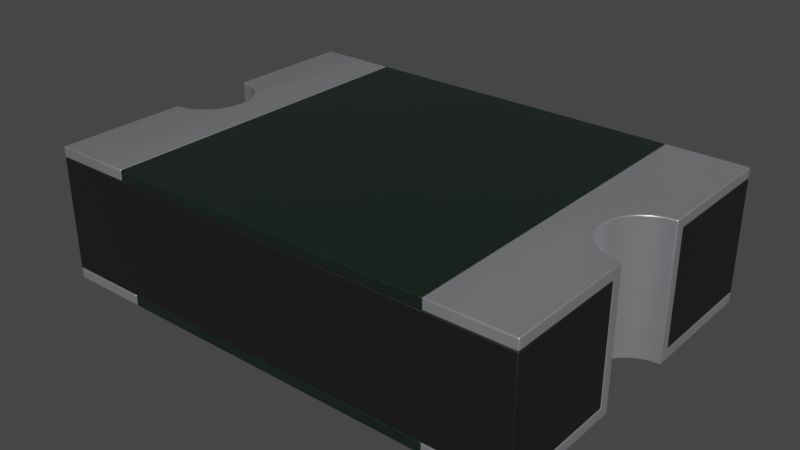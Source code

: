 # Source: F_1812_4532Metric.blend  (saved by Blender 4.1.23; exported with 4.5.12 LTS)
import bpy
from mathutils import Matrix  # noqa: F401  (used for matrix-valued properties, if any)

bpy.ops.wm.read_factory_settings(use_empty=True)
scene = bpy.context.scene
scene.name = 'Scene'

# ---- collections
col_collection = bpy.data.collections.new('Collection'); scene.collection.children.link(col_collection)

# ---- materials (node trees are filled in below, after node groups)
mat_plastic_matte_black = bpy.data.materials.new('plastic_matte_black')
mat_plastic_matte_black.use_transparent_shadow = False
mat_plastic_matte_black.preview_render_type = 'CUBE'
mat_metal_pins = bpy.data.materials.new('metal_pins')
mat_metal_pins.use_transparent_shadow = False
mat_metal_pins.preview_render_type = 'CUBE'
mat_composite_darkgreen_2 = bpy.data.materials.new('composite_darkgreen_2')
mat_composite_darkgreen_2.alpha_threshold = 0.0
mat_composite_darkgreen_2.use_transparent_shadow = False
mat_composite_darkgreen_2.preview_render_type = 'CUBE'
mat_composite_darkgreen_2.use_preview_world = True
mat_composite_darkgreen_2.roughness = 0.5

# ---- material node trees
mat_plastic_matte_black.use_nodes = True; mat_plastic_matte_black.node_tree.nodes.clear()
_N = mat_plastic_matte_black.node_tree.nodes; _L = mat_plastic_matte_black.node_tree.links
n0 = _N.new('ShaderNodeOutputMaterial'); n0.name = 'Material Output'; n0.location = (463, 300)
n1 = _N.new('ShaderNodeBsdfPrincipled'); n1.name = 'Principled BSDF'; n1.location = (173, 300)
n1.distribution = 'GGX'
n1.subsurface_method = 'BURLEY'
n1.inputs[1].default_value = 0.06818
n1.inputs[2].default_value = 0.5182
n1.inputs[3].default_value = 1.45
n1.inputs[13].default_value = 0.6432
n1.inputs[20].default_value = 0.1027
n1.inputs[27].default_value = (0.0, 0.0, 0.0, 1.0)
n1.inputs[28].default_value = 1.0
n2 = _N.new('ShaderNodeTexCoord'); n2.name = 'Texture Coordinate'; n2.location = (-1001, 105)
n3 = _N.new('ShaderNodeBump'); n3.name = 'Bump'; n3.location = (-135, -86)
n3.inputs[0].default_value = 0.1
n3.inputs[1].default_value = 0.4
n3.inputs[2].default_value = 1.0
n4 = _N.new('ShaderNodeMapping'); n4.name = 'Mapping'; n4.location = (-755, 143)
n4.inputs[3].default_value = (2.0, 2.0, 2.0)
n5 = _N.new('ShaderNodeValToRGB'); n5.name = 'ColorRamp'; n5.location = (-147, 213)
while len(n5.color_ramp.elements) > 1: n5.color_ramp.elements.remove(n5.color_ramp.elements[-1])
n5.color_ramp.elements[0].position = 0.0; n5.color_ramp.elements[0].color = (0.005014, 0.005014, 0.005014, 1.0)
_e = n5.color_ramp.elements.new(0.9955); _e.color = (0.01269, 0.01269, 0.01269, 1.0)
n6 = _N.new('ShaderNodeTexNoise'); n6.name = 'Noise Texture'; n6.location = (-455, 203)
n6.inputs[2].default_value = 200.0
n6.inputs[3].default_value = 5.6
n6.inputs[4].default_value = 0.5208
_L.new(n1.outputs[0], n0.inputs[0])
_L.new(n6.outputs[0], n5.inputs[0])
_L.new(n5.outputs[0], n1.inputs[0])
_L.new(n2.outputs[2], n4.inputs[0])
_L.new(n4.outputs[0], n6.inputs[0])
_L.new(n6.outputs[0], n3.inputs[3])
_L.new(n3.outputs[0], n1.inputs[5])
n0.is_active_output = True
mat_metal_pins.use_nodes = True; mat_metal_pins.node_tree.nodes.clear()
_N = mat_metal_pins.node_tree.nodes; _L = mat_metal_pins.node_tree.links
n0 = _N.new('ShaderNodeMapping'); n0.name = 'Mapping'; n0.location = (-1447, -91)
n0.inputs[3].default_value = (4.8, 1.2, 1.1)
n1 = _N.new('ShaderNodeBsdfPrincipled'); n1.name = 'Principled BSDF'; n1.location = (-560, 254)
n1.distribution = 'GGX'
n1.subsurface_method = 'BURLEY'
n1.inputs[1].default_value = 0.7818
n1.inputs[2].default_value = 0.2886
n1.inputs[3].default_value = 1.45
n1.inputs[13].default_value = 0.0
n1.inputs[27].default_value = (0.0, 0.0, 0.0, 1.0)
n1.inputs[28].default_value = 1.0
n2 = _N.new('ShaderNodeOutputMaterial'); n2.name = 'Material Output.002'; n2.location = (-205, 253)
n2.width = 213
n3 = _N.new('ShaderNodeTexNoise'); n3.name = 'Noise Texture.002'; n3.location = (-1228, -73)
n3.inputs[2].default_value = 0.1
n3.inputs[3].default_value = 7.0
n3.inputs[4].default_value = 0.6
n3.inputs[8].default_value = 0.4
n4 = _N.new('ShaderNodeTexCoord'); n4.name = 'Texture Coordinate'; n4.location = (-1636, -116)
n5 = _N.new('ShaderNodeMix'); n5.name = 'Mix.001'; n5.location = (-921, 45)
n5.data_type = 'RGBA'
n5.inputs[6].default_value = (0.9398, 0.9547, 1.0, 1.0)
n5.inputs[7].default_value = (0.13, 0.1259, 0.1359, 1.0)
n6 = _N.new('ShaderNodeBump'); n6.name = 'Bump.001'; n6.location = (-1001, -227)
n6.inputs[0].default_value = 0.05
n6.inputs[1].default_value = 0.01
n6.inputs[2].default_value = 1.0
_L.new(n1.outputs[0], n2.inputs[0])
_L.new(n3.outputs[0], n6.inputs[3])
_L.new(n0.outputs[0], n3.inputs[0])
_L.new(n3.outputs[0], n5.inputs[0])
_L.new(n4.outputs[3], n0.inputs[0])
_L.new(n5.outputs[2], n1.inputs[0])
_L.new(n6.outputs[0], n1.inputs[5])
n2.is_active_output = True
mat_composite_darkgreen_2.use_nodes = True; mat_composite_darkgreen_2.node_tree.nodes.clear()
_N = mat_composite_darkgreen_2.node_tree.nodes; _L = mat_composite_darkgreen_2.node_tree.links
n0 = _N.new('ShaderNodeOutputMaterial'); n0.name = 'Material Output'; n0.location = (300, 300)
n1 = _N.new('ShaderNodeMapping'); n1.name = 'Mapping'; n1.location = (-1497, 154)
n1.inputs[3].default_value = (10.0, 10.0, 10.0)
n2 = _N.new('ShaderNodeMath'); n2.name = 'Math.001'; n2.location = (-901, 22)
n2.operation = 'MULTIPLY'
n2.inputs[1].default_value = 0.2
n2.inputs[2].default_value = 0.0
n3 = _N.new('ShaderNodeTexNoise'); n3.name = 'Noise Texture.004'; n3.location = (-996, -132)
n3.inputs[3].default_value = 5.0
n4 = _N.new('ShaderNodeBrightContrast'); n4.name = 'Bright/Contrast'; n4.location = (-795, -173)
n4.inputs[2].default_value = 0.5
n5 = _N.new('ShaderNodeTexCoord'); n5.name = 'Texture Coordinate'; n5.location = (-1748, 56)
n6 = _N.new('ShaderNodeTexNoise'); n6.name = 'Noise Texture.001'; n6.location = (-1099, 56)
n6.inputs[2].default_value = 20.0
n6.inputs[3].default_value = 1.0
n7 = _N.new('ShaderNodeMath'); n7.name = 'Math.004'; n7.location = (-360, 24)
n7.operation = 'MULTIPLY'
n7.inputs[2].default_value = 0.0
n8 = _N.new('ShaderNodeMath'); n8.name = 'Math'; n8.location = (-744, 69)
n8.inputs[1].default_value = 25.0
n8.inputs[2].default_value = 0.0
n9 = _N.new('ShaderNodeTexNoise'); n9.name = 'Noise Texture'; n9.location = (-580, 176)
n9.inputs[3].default_value = 6.0
n9.inputs[8].default_value = 0.5
n10 = _N.new('ShaderNodeMath'); n10.name = 'Math.005'; n10.location = (-137, 98)
n10.inputs[1].default_value = 0.45
n10.inputs[2].default_value = 0.0
n11 = _N.new('ShaderNodeBsdfPrincipled'); n11.name = 'Principled BSDF'; n11.location = (83, 348)
n11.width = 150
n11.subsurface_method = 'BURLEY'
n11.inputs[0].default_value = (0.009941, 0.01948, 0.01473, 1.0)
n11.inputs[2].default_value = 0.3154
n11.inputs[3].default_value = 1.45
n11.inputs[4].default_value = 0.9538
n11.inputs[8].default_value = 1.0
n11.inputs[9].default_value = (1.0, 1.0, 1.0)
n11.inputs[10].default_value = 0.01
n11.inputs[18].default_value = 0.06538
n11.inputs[19].default_value = 0.1423
n11.inputs[27].default_value = (0.0, 0.0, 0.0, 1.0)
n11.inputs[28].default_value = 1.0
_L.new(n5.outputs[0], n1.inputs[0])
_L.new(n9.outputs[0], n7.inputs[0])
_L.new(n6.outputs[0], n2.inputs[0])
_L.new(n2.outputs[0], n8.inputs[0])
_L.new(n1.outputs[0], n9.inputs[0])
_L.new(n1.outputs[0], n6.inputs[0])
_L.new(n7.outputs[0], n10.inputs[0])
_L.new(n3.outputs[0], n4.inputs[0])
_L.new(n4.outputs[0], n7.inputs[1])
_L.new(n8.outputs[0], n9.inputs[2])
_L.new(n11.outputs[0], n0.inputs[0])
n0.is_active_output = True

# ---- world
world_world = bpy.data.worlds.new('World'); scene.world = world_world
world_world.use_nodes = True; world_world.node_tree.nodes.clear()
_N = world_world.node_tree.nodes; _L = world_world.node_tree.links
n0 = _N.new('ShaderNodeOutputWorld'); n0.name = 'World Output'; n0.location = (300, 300)
n1 = _N.new('ShaderNodeBackground'); n1.name = 'Background'; n1.location = (10, 300)
n1.inputs[0].default_value = (0.05088, 0.05088, 0.05088, 1.0)
_L.new(n1.outputs[0], n0.inputs[0])
n0.is_active_output = True
world_world.color = (0.05088, 0.05088, 0.05088)
world_world.use_sun_shadow = False
world_world.sun_shadow_jitter_overblur = 0.0

# ---- meshes
me_shape_9_indexedfaceset_008 = bpy.data.meshes.new('SHAPE_9_IndexedFaceSet.008')
me_shape_9_indexedfaceset_008.from_pydata([(-0.7972, 0.4528, -0.1705), (-0.7252, 0.4528, -0.09843), (-0.6988, 0.4528, 0.0), (-0.7972, 0.4528, 0.1705), (-0.7252, 0.03937, 0.09843), (-0.7565, 0.03937, 0.1392), (-0.8957, 0.03937, 0.6378), (-0.8957, 0.4528, 0.6378), (-0.8957, 0.03937, -0.6378), (-0.7565, 0.4528, 0.1392), (-0.8957, 0.03937, -0.1969), (-0.7055, 0.03937, -0.05095), (0.7972, 0.4528, 0.1705), (0.7565, 0.4528, 0.1392), (0.8447, 0.03937, -0.1901), (0.8957, 0.4528, -0.6378), (0.8957, 0.03937, -0.1969), (0.8957, 0.03937, -0.6378), (0.8957, 0.4528, 0.6378), (0.7055, 0.4528, -0.05095), (0.6988, 0.03937, 0.0), (0.7055, 0.4528, 0.05095), (0.6988, 0.4528, 0.0), (0.8957, 0.03937, 0.6378), (-0.8957, 0.4528, -0.6378), (-0.7252, 0.4528, 0.09843), (-0.8957, 0.4528, 0.1969), (-0.6988, 0.03937, 0.0), (-0.7252, 0.03937, -0.09843), (-0.8447, 0.4528, 0.1901), (-0.7055, 0.03937, 0.05095), (-0.8447, 0.03937, -0.1901), (-0.8957, 0.4528, -0.1969), (0.6004, 0.4528, -0.6378), (0.6004, 0.0, -0.6378), (-0.6004, 0.4921, -0.6378), (-0.6004, 0.03937, 0.6378), (-0.8957, 0.03937, 0.6378), (-0.8957, 0.4528, 0.6378), (-0.6004, 0.4528, 0.6378), (-0.6004, 0.4921, 0.6378), (-0.6004, 0.0, 0.6378), (-0.8957, 0.03937, -0.6378), (-0.8957, 0.03937, -0.1969), (0.8957, 0.4528, -0.6378), (0.6004, 0.03937, -0.6378), (0.8957, 0.03937, -0.1969), (0.8957, 0.03937, -0.6378), (0.6004, 0.4921, -0.6378), (0.6004, 0.4921, 0.6378), (0.6004, 0.4528, 0.6378), (0.8957, 0.4921, 0.6378), (0.8957, 0.0, 0.6378), (0.8957, 0.4921, -0.1575), (0.8169, 0.4921, -0.1364), (0.7843, 0.4921, -0.1114), (0.7593, 0.4921, -0.07874), (0.7382, 0.4921, 0.0), (0.7436, 0.4921, 0.04076), (0.7843, 0.4921, 0.1114), (0.8957, 0.4921, -0.6378), (0.8957, 0.4528, -0.1969), (0.8957, 0.4528, 0.6378), (0.8957, 0.4528, 0.1969), (0.6004, 0.0, 0.6378), (0.8957, 0.0, 0.1575), (0.8957, 0.0, -0.1575), (0.8549, 0.0, -0.1521), (0.7593, 0.0, -0.07874), (0.7436, 0.0, -0.04076), (0.7382, 0.0, 0.0), (0.7593, 0.0, 0.07874), (0.7843, 0.0, 0.1114), (0.8169, 0.0, 0.1364), (0.8169, 0.0, -0.1364), (0.7843, 0.0, -0.1114), (0.7436, 0.0, 0.04076), (0.8549, 0.0, 0.1521), (0.8957, 0.4921, 0.1575), (0.8549, 0.4921, -0.1521), (0.7436, 0.4921, -0.04076), (0.7593, 0.4921, 0.07874), (0.8169, 0.4921, 0.1364), (0.8549, 0.4921, 0.1521), (0.8957, 0.0, -0.6378), (0.8957, 0.03937, 0.6378), (0.6004, 0.03937, 0.6378), (-0.8957, 0.0, 0.6378), (-0.8957, 0.4921, 0.6378), (-0.6004, 0.4528, -0.6378), (-0.8957, 0.4528, -0.6378), (-0.8957, 0.4921, -0.1575), (-0.8957, 0.0, -0.1575), (-0.8957, 0.0, -0.6378), (-0.8957, 0.4921, -0.6378), (-0.8549, 0.4921, 0.1521), (-0.7593, 0.4921, 0.07874), (-0.7436, 0.4921, 0.04076), (-0.7382, 0.4921, 0.0), (-0.7436, 0.4921, -0.04076), (-0.7593, 0.4921, -0.07874), (-0.8957, 0.0, 0.1575), (-0.8169, 0.0, 0.1364), (-0.7843, 0.0, 0.1114), (-0.7593, 0.0, 0.07874), (-0.7436, 0.0, 0.04076), (-0.8549, 0.0, -0.1521), (-0.8549, 0.0, 0.1521), (-0.7382, 0.0, 0.0), (-0.7436, 0.0, -0.04076), (-0.7593, 0.0, -0.07874), (-0.7843, 0.0, -0.1114), (-0.8169, 0.0, -0.1364), (-0.8957, 0.4921, 0.1575), (-0.8169, 0.4921, 0.1364), (-0.7843, 0.4921, 0.1114), (-0.7843, 0.4921, -0.1114), (-0.8169, 0.4921, -0.1364), (-0.8549, 0.4921, -0.1521), (-0.6004, 0.03937, -0.6378), (-0.6004, 0.0, -0.6378), (-0.8957, 0.4528, -0.1969), (-0.7565, 0.03937, -0.1392), (-0.7972, 0.03937, 0.1705), (-0.8957, 0.03937, 0.1969), (-0.7565, 0.4528, -0.1392), (-0.7055, 0.4528, -0.05095), (-0.7055, 0.4528, 0.05095), (-0.7972, 0.03937, -0.1705), (-0.8447, 0.4528, -0.1901), (-0.8447, 0.03937, 0.1901), (-0.7972, 0.4528, -0.1705), (-0.7252, 0.4528, -0.09843), (-0.6988, 0.4528, 0.0), (-0.7972, 0.4528, 0.1705), (-0.7565, 0.03937, -0.1392), (-0.7252, 0.03937, 0.09843), (-0.7565, 0.03937, 0.1392), (-0.7972, 0.03937, 0.1705), (-0.8957, 0.03937, 0.1969), (-0.7565, 0.4528, -0.1392), (-0.7055, 0.4528, -0.05095), (-0.7055, 0.4528, 0.05095), (-0.7565, 0.4528, 0.1392), (-0.7972, 0.03937, -0.1705), (-0.7055, 0.03937, -0.05095), (-0.8447, 0.4528, -0.1901), (-0.7252, 0.4528, 0.09843), (-0.8957, 0.4528, 0.1969), (-0.6988, 0.03937, 0.0), (-0.7252, 0.03937, -0.09843), (-0.8447, 0.4528, 0.1901), (-0.8447, 0.03937, 0.1901), (-0.7055, 0.03937, 0.05095), (-0.8447, 0.03937, -0.1901), (0.7252, 0.4528, -0.09843), (0.7565, 0.4528, -0.1392), (0.7972, 0.4528, -0.1705), (0.8447, 0.4528, -0.1901), (0.7972, 0.03937, 0.1705), (0.7565, 0.03937, -0.1392), (0.7972, 0.03937, -0.1705), (0.8447, 0.03937, 0.1901), (0.7252, 0.03937, 0.09843), (0.7055, 0.03937, 0.05095), (0.7252, 0.03937, -0.09843), (0.8957, 0.4528, -0.1969), (0.7565, 0.03937, 0.1392), (0.8957, 0.03937, 0.1969), (0.8957, 0.4528, 0.1969), (0.8447, 0.4528, 0.1901), (0.7252, 0.4528, 0.09843), (0.7055, 0.03937, -0.05095), (0.7972, 0.4528, 0.1705), (0.7565, 0.4528, 0.1392), (0.7252, 0.4528, -0.09843), (0.7565, 0.4528, -0.1392), (0.7972, 0.4528, -0.1705), (0.8447, 0.4528, -0.1901), (0.7972, 0.03937, 0.1705), (0.7565, 0.03937, -0.1392), (0.7972, 0.03937, -0.1705), (0.8447, 0.03937, -0.1901), (0.8447, 0.03937, 0.1901), (0.7252, 0.03937, 0.09843), (0.7055, 0.03937, 0.05095), (0.7252, 0.03937, -0.09843), (0.7055, 0.4528, -0.05095), (0.6988, 0.03937, 0.0), (0.7565, 0.03937, 0.1392), (0.8957, 0.03937, 0.1969), (0.8447, 0.4528, 0.1901), (0.7252, 0.4528, 0.09843), (0.7055, 0.4528, 0.05095), (0.6988, 0.4528, 0.0), (0.7055, 0.03937, -0.05095), (-0.6004, 0.4921, 0.6378), (-0.6004, 0.03937, 0.6378), (-0.6004, 0.4528, 0.6378), (0.6004, 0.4528, 0.6378), (-0.6004, 0.4921, -0.6378), (0.6004, 0.03937, 0.6378), (-0.6004, 0.4528, -0.6378), (0.6004, 0.4921, 0.6378), (0.6004, 0.4921, -0.6378), (-0.6004, 0.0, -0.6378), (-0.6004, 0.03937, -0.6378), (0.6004, 0.0, 0.6378), (0.6004, 0.03937, -0.6378), (-0.6004, 0.0, 0.6378), (0.6004, 0.0, -0.6378), (0.6004, 0.4528, -0.6378)], [], [(46, 84, 47), (46, 66, 84), (61, 44, 60), (53, 46, 61), (53, 66, 46), (53, 61, 60), (52, 65, 190), (78, 63, 190), (78, 190, 65), (85, 52, 190), (51, 62, 63), (51, 63, 78), (54, 48, 55), (56, 55, 48), (80, 56, 48), (79, 48, 54), (57, 80, 48), (49, 58, 57), (49, 81, 58), (49, 59, 81), (49, 82, 59), (49, 83, 82), (49, 57, 48), (74, 75, 34), (68, 34, 75), (69, 34, 68), (67, 74, 34), (70, 34, 69), (64, 70, 76), (64, 76, 71), (64, 71, 72), (64, 72, 73), (64, 73, 77), (64, 34, 70), (139, 87, 37), (101, 87, 139), (148, 38, 88), (113, 139, 148), (113, 101, 139), (113, 148, 88), (93, 92, 43), (91, 32, 43), (91, 43, 92), (42, 93, 43), (94, 90, 32), (94, 32, 91), (117, 35, 118), (116, 35, 117), (100, 35, 116), (99, 35, 100), (40, 114, 95), (40, 115, 114), (40, 96, 115), (40, 97, 96), (40, 35, 98), (98, 35, 99), (40, 98, 97), (112, 106, 120), (111, 112, 120), (110, 111, 120), (109, 110, 120), (41, 107, 102), (41, 102, 103), (41, 103, 104), (41, 104, 105), (41, 108, 120), (108, 109, 120), (41, 105, 108), (45, 86, 188), (194, 193, 50), (149, 153, 36), (133, 141, 89), (119, 36, 41, 120), (17, 16, 14, 161, 160, 165, 172, 20, 164, 163, 167, 159, 162, 168, 23, 6, 124, 130, 123, 5, 4, 30, 27, 11, 28, 122, 128, 31, 10, 8), (17, 8, 24, 15), (24, 121, 129, 0, 125, 1, 126, 2, 127, 25, 9, 3, 29, 26, 7, 18, 169, 170, 12, 13, 171, 21, 22, 19, 155, 156, 157, 158, 166, 15), (7, 26, 124, 6), (121, 24, 8, 10), (18, 7, 6, 23), (55, 56, 68, 75), (15, 166, 16, 17), (169, 18, 23, 168), (77, 65, 52, 64), (47, 45, 182, 46), (65, 77, 83, 78), (48, 60, 44, 33), (51, 49, 50, 62), (45, 34, 64, 86), (79, 53, 60, 48), (94, 91, 118, 35), (50, 49, 48, 33), (56, 80, 69, 68), (58, 81, 71, 76), (88, 40, 95, 113), (93, 120, 106, 92), (79, 54, 74, 67), (80, 57, 70, 69), (116, 117, 112, 111), (115, 96, 104, 103), (59, 82, 73, 72), (82, 83, 77, 73), (67, 66, 53, 79), (34, 45, 47, 84), (81, 59, 72, 71), (57, 58, 76, 70), (54, 55, 75, 74), (85, 86, 64, 52), (40, 88, 38, 39), (39, 89, 35, 40), (94, 35, 89, 90), (96, 97, 105, 104), (107, 41, 87, 101), (51, 78, 83, 49), (98, 99, 109, 108), (95, 114, 102, 107), (117, 118, 106, 112), (97, 98, 108, 105), (100, 116, 111, 110), (99, 100, 110, 109), (113, 95, 107, 101), (92, 106, 118, 91), (36, 37, 87, 41), (84, 66, 67, 34), (114, 115, 103, 102), (93, 42, 119, 120), (1, 125, 122, 28), (126, 1, 28, 11), (2, 126, 11, 27), (25, 127, 30, 4), (9, 25, 4, 5), (3, 9, 5, 123), (10, 31, 129, 121), (29, 3, 123, 130), (27, 30, 127, 2), (0, 129, 31, 128), (130, 124, 26, 29), (125, 0, 128, 122), (135, 140, 132, 150), (150, 132, 141, 145), (145, 141, 133, 149), (153, 142, 147, 136), (136, 147, 143, 137), (137, 143, 134, 138), (146, 154, 43, 32), (138, 134, 151, 152), (142, 153, 149, 133), (154, 146, 131, 144), (148, 139, 152, 151), (144, 131, 140, 135), (164, 20, 22, 21), (157, 156, 160, 161), (166, 158, 14, 16), (13, 12, 159, 167), (171, 13, 167, 163), (21, 171, 163, 164), (155, 19, 172, 165), (170, 169, 168, 162), (20, 172, 19, 22), (158, 157, 161, 14), (156, 155, 165, 160), (12, 170, 162, 159), (194, 188, 185, 193), (180, 176, 177, 181), (182, 178, 61, 46), (179, 173, 174, 189), (189, 174, 192, 184), (184, 192, 193, 185), (195, 187, 175, 186), (190, 63, 191, 183), (187, 195, 188, 194), (181, 177, 178, 182), (186, 175, 176, 180), (183, 191, 173, 179), (85, 190, 183, 86), (44, 61, 178, 33), (181, 182, 45), (86, 183, 179), (86, 179, 189), (180, 181, 45), (186, 180, 45), (86, 189, 184), (86, 184, 185), (195, 186, 45), (86, 185, 188), (188, 195, 45), (62, 50, 191, 63), (42, 43, 154, 119), (33, 178, 177), (33, 177, 176), (173, 191, 50), (174, 173, 50), (33, 176, 175), (33, 175, 187), (192, 174, 50), (193, 192, 50), (50, 33, 194), (33, 187, 194), (37, 36, 152, 139), (38, 148, 151, 39), (119, 154, 144), (119, 144, 135), (138, 152, 36), (137, 138, 36), (119, 135, 150), (119, 150, 145), (136, 137, 36), (153, 136, 36), (36, 119, 149), (119, 145, 149), (90, 89, 146, 32), (39, 151, 134), (39, 134, 143), (131, 146, 89), (140, 131, 89), (39, 143, 147), (39, 147, 142), (132, 140, 89), (141, 132, 89), (89, 39, 133), (39, 142, 133), (204, 211, 202, 200), (197, 201, 208, 206), (211, 204, 203, 199), (205, 209, 197, 206), (211, 199, 198, 202), (196, 200, 202, 198), (210, 207, 209, 205), (201, 197, 209, 207), (205, 206, 208, 210), (201, 207, 210, 208), (203, 196, 198, 199), (204, 200, 196, 203)])
me_shape_9_indexedfaceset_008.polygons.foreach_set('use_smooth', [True] * 232)
me_shape_9_indexedfaceset_008.polygons.foreach_set('material_index', [1, 1, 1, 1, 1, 1, 1, 1, 1, 1, 1, 1, 1, 1, 1, 1, 1, 1, 1, 1, 1, 1, 1, 1, 1, 1, 1, 1, 1, 1, 1, 1, 1, 1, 1, 1, 1, 1, 1, 1, 1, 1, 1, 1, 1, 1, 1, 1, 1, 1, 1, 1, 1, 1, 1, 1, 1, 1, 1, 1, 1, 1, 1, 1, 1, 1, 1, 1, 1, 1, 1, 1, 1, 0, 0, 0, 0, 0, 0, 1, 0, 0, 1, 1, 1, 1, 1, 1, 1, 1, 1, 1, 1, 1, 1, 1, 1, 1, 1, 1, 1, 1, 1, 1, 1, 1, 1, 1, 1, 1, 1, 1, 1, 1, 1, 1, 1, 1, 1, 1, 1, 1, 1, 1, 1, 0, 0, 0, 0, 0, 0, 0, 0, 0, 0, 0, 0, 1, 1, 1, 1, 1, 1, 1, 1, 1, 1, 1, 1, 0, 0, 0, 0, 0, 0, 0, 0, 0, 0, 0, 0, 1, 1, 1, 1, 1, 1, 1, 1, 1, 1, 1, 1, 1, 1, 1, 1, 1, 1, 1, 1, 1, 1, 1, 1, 1, 1, 1, 1, 1, 1, 1, 1, 1, 1, 1, 1, 1, 1, 1, 1, 1, 1, 1, 1, 1, 1, 1, 1, 1, 1, 1, 1, 1, 1, 1, 1, 1, 1, 1, 2, 2, 2, 2, 2, 2, 2, 2, 2, 2, 2, 2])
_k = set([(0, 125), (0, 129), (1, 125), (1, 126), (2, 126), (2, 127), (3, 9), (3, 29), (4, 5), (4, 30), (5, 123), (6, 7), (6, 23), (6, 124), (7, 18), (7, 26), (8, 10), (8, 17), (8, 24), (9, 25), (10, 31), (10, 121), (11, 27), (11, 28), (12, 13), (12, 170), (13, 171), (14, 16), (14, 161), (15, 17), (15, 24), (15, 166), (16, 17), (16, 166), (18, 23), (18, 169), (19, 22), (19, 155), (20, 164), (20, 172), (21, 22), (21, 171), (23, 168), (24, 121), (25, 127), (26, 29), (26, 124), (27, 30), (28, 122), (31, 128), (32, 43), (32, 90), (32, 146), (33, 44), (33, 48), (33, 50), (34, 45), (34, 64), (34, 84), (35, 40), (35, 89), (35, 94), (36, 37), (36, 41), (36, 119), (37, 87), (37, 139), (38, 39), (38, 88), (38, 148), (39, 40), (39, 89), (40, 88), (41, 87), (41, 120), (42, 43), (42, 93), (42, 119), (43, 154), (44, 60), (44, 61), (45, 47), (45, 86), (46, 47), (46, 61), (46, 182), (47, 84), (48, 49), (48, 60), (49, 50), (49, 51), (50, 62), (51, 62), (51, 78), (52, 64), (52, 65), (52, 85), (53, 60), (53, 66), (53, 79), (54, 55), (54, 79), (55, 56), (56, 80), (57, 58), (57, 80), (58, 81), (59, 81), (59, 82), (61, 178), (62, 63), (63, 190), (63, 191), (64, 86), (65, 77), (65, 78), (66, 67), (66, 84), (67, 74), (68, 69), (68, 75), (69, 70), (70, 76), (71, 72), (71, 76), (72, 73), (73, 77), (74, 75), (78, 83), (82, 83), (85, 86), (85, 190), (87, 101), (88, 113), (89, 90), (90, 94), (91, 92), (91, 94), (91, 118), (92, 93), (92, 106), (93, 120), (95, 113), (95, 114), (96, 97), (96, 115), (97, 98), (98, 99), (99, 100), (100, 116), (101, 107), (101, 113), (102, 103), (102, 107), (103, 104), (104, 105), (105, 108), (106, 112), (108, 109), (109, 110), (110, 111), (111, 112), (114, 115), (116, 117), (117, 118), (119, 120), (121, 129), (122, 128), (123, 130), (124, 130), (131, 140), (131, 146), (132, 140), (132, 141), (133, 141), (133, 142), (134, 143), (134, 151), (135, 144), (135, 150), (136, 137), (136, 153), (137, 138), (138, 152), (139, 148), (139, 152), (142, 147), (143, 147), (144, 154), (145, 149), (145, 150), (148, 151), (149, 153), (155, 156), (156, 157), (157, 158), (158, 166), (159, 162), (159, 167), (160, 161), (160, 165), (162, 168), (163, 164), (163, 167), (165, 172), (168, 169), (169, 170), (173, 174), (173, 191), (174, 192), (175, 176), (175, 187), (176, 177), (177, 178), (179, 183), (179, 189), (180, 181), (180, 186), (181, 182), (183, 190), (184, 185), (184, 189), (185, 188), (186, 195), (187, 194), (188, 195), (192, 193), (193, 194), (196, 198), (196, 200), (196, 203), (197, 201), (197, 206), (197, 209), (198, 199), (198, 202), (199, 203), (199, 211), (200, 202), (200, 204), (201, 207), (201, 208), (202, 211), (203, 204), (204, 211), (205, 206), (205, 209), (205, 210), (206, 208), (207, 209), (207, 210), (208, 210)])
me_shape_9_indexedfaceset_008.attributes.new('sharp_edge', 'BOOLEAN', 'EDGE').data.foreach_set('value', [ (min(e.vertices), max(e.vertices)) in _k for e in me_shape_9_indexedfaceset_008.edges])
_uv = me_shape_9_indexedfaceset_008.uv_layers.new(name='UVMap')
_uv.uv.foreach_set('vector', [0.08, 0.918, 0.0, 0.0, 0.08, 0.0, 0.08, 0.918, 0.0, 1.0, 0.0, 0.0, 0.92, 0.918, 0.92, 0.0, 1.0, 0.0, 1.0, 1.0, 0.08, 0.918, 0.92, 0.918, 1.0, 1.0, 0.0, 1.0, 0.08, 0.918, 1.0, 1.0, 0.92, 0.918, 1.0, 0.0, 0.0, 1.0, 0.0, 0.0, 0.08, 0.08197, 1.0, 0.0, 0.92, 0.08197, 0.08, 0.08197, 1.0, 0.0, 0.08, 0.08197, 0.0, 0.0, 0.08, 1.0, 0.0, 1.0, 0.08, 0.08197, 1.0, 1.0, 0.92, 1.0, 0.92, 0.08197, 1.0, 1.0, 0.92, 0.08197, 1.0, 0.0, 0.3931, 0.7333, 0.0, 0.0, 0.4127, 0.6229, 0.4383, 0.5381, 0.4127, 0.6229, 0.0, 0.0, 0.468, 0.4848, 0.4383, 0.5381, 0.0, 0.0, 0.3807, 0.862, 0.0, 0.0, 0.3931, 0.7333, 0.5, 0.4667, 0.468, 0.4848, 0.0, 0.0, 1.0, 0.0, 0.532, 0.4848, 0.5, 0.4667, 1.0, 0.0, 0.5617, 0.5381, 0.532, 0.4848, 1.0, 0.0, 0.5873, 0.6229, 0.5617, 0.5381, 1.0, 0.0, 0.6069, 0.7333, 0.5873, 0.6229, 1.0, 0.0, 0.6193, 0.862, 0.6069, 0.7333, 1.0, 0.0, 0.5, 0.4667, 0.0, 0.0, 0.3931, 0.7333, 0.4127, 0.6229, 0.0, 0.0, 0.4383, 0.5381, 0.0, 0.0, 0.4127, 0.6229, 0.468, 0.4848, 0.0, 0.0, 0.4383, 0.5381, 0.3807, 0.862, 0.3931, 0.7333, 0.0, 0.0, 0.5, 0.4667, 0.0, 0.0, 0.468, 0.4848, 1.0, 0.0, 0.5, 0.4667, 0.532, 0.4848, 1.0, 0.0, 0.532, 0.4848, 0.5617, 0.5381, 1.0, 0.0, 0.5617, 0.5381, 0.5873, 0.6229, 1.0, 0.0, 0.5873, 0.6229, 0.6069, 0.7333, 1.0, 0.0, 0.6069, 0.7333, 0.6193, 0.862, 1.0, 0.0, 0.0, 0.0, 0.5, 0.4667, 0.08, 0.08197, 0.0, 1.0, 0.08, 1.0, 0.0, 0.0, 0.0, 1.0, 0.08, 0.08197, 0.92, 0.08197, 0.92, 1.0, 1.0, 1.0, 1.0, 0.0, 0.08, 0.08197, 0.92, 0.08197, 1.0, 0.0, 0.0, 0.0, 0.08, 0.08197, 1.0, 0.0, 0.92, 0.08197, 1.0, 1.0, 0.0, 0.0, 0.0, 1.0, 0.08, 0.918, 1.0, 1.0, 0.92, 0.918, 0.08, 0.918, 1.0, 1.0, 0.08, 0.918, 0.0, 1.0, 0.08, 0.0, 0.0, 0.0, 0.08, 0.918, 1.0, 0.0, 0.92, 0.0, 0.92, 0.918, 1.0, 0.0, 0.92, 0.918, 1.0, 1.0, 0.3931, 0.2667, 0.0, 1.0, 0.3807, 0.138, 0.4127, 0.3771, 0.0, 1.0, 0.3931, 0.2667, 0.4383, 0.4619, 0.0, 1.0, 0.4127, 0.3771, 0.468, 0.5152, 0.0, 1.0, 0.4383, 0.4619, 1.0, 1.0, 0.6069, 0.2667, 0.6193, 0.138, 1.0, 1.0, 0.5873, 0.3771, 0.6069, 0.2667, 1.0, 1.0, 0.5617, 0.4619, 0.5873, 0.3771, 1.0, 1.0, 0.532, 0.5152, 0.5617, 0.4619, 1.0, 1.0, 0.0, 1.0, 0.5, 0.5333, 0.5, 0.5333, 0.0, 1.0, 0.468, 0.5152, 1.0, 1.0, 0.5, 0.5333, 0.532, 0.5152, 0.3931, 0.2667, 0.3807, 0.138, 0.0, 1.0, 0.4127, 0.3771, 0.3931, 0.2667, 0.0, 1.0, 0.4383, 0.4619, 0.4127, 0.3771, 0.0, 1.0, 0.468, 0.5152, 0.4383, 0.4619, 0.0, 1.0, 1.0, 1.0, 0.6193, 0.138, 0.6069, 0.2667, 1.0, 1.0, 0.6069, 0.2667, 0.5873, 0.3771, 1.0, 1.0, 0.5873, 0.3771, 0.5617, 0.4619, 1.0, 1.0, 0.5617, 0.4619, 0.532, 0.5152, 1.0, 1.0, 0.5, 0.5333, 0.0, 1.0, 0.5, 0.5333, 0.468, 0.5152, 0.0, 1.0, 1.0, 1.0, 0.532, 0.5152, 0.5, 0.5333, 0.0, 1.0, 0.0, 1.0, 0.0, 0.5, 1.0, 0.5, 1.0, 0.6294, 0.0, 0.0, 0.0, 0.5, 0.0, 0.6294, 1.0, 1.0, 1.0, 0.5, 1.0, 0.3706, 1.0, 0.0, 1.0, 1.0, 1.0, 1.0, 1.0, 0.0, 0.0, 1.0, 0.0, 1.0, 0.3457, 1.0, 0.3509, 0.8275, 0.3664, 0.6667, 0.3909, 0.5286, 0.4228, 0.4226, 0.4601, 0.356, 0.5, 0.3333, 0.5399, 0.356, 0.5772, 0.4226, 0.6091, 0.5286, 0.6336, 0.6667, 0.6491, 0.8275, 0.6543, 1.0, 1.0, 1.0, 1.0, 0.0, 0.6543, 0.0, 0.6491, 0.1725, 0.6336, 0.3333, 0.6091, 0.4714, 0.5772, 0.5774, 0.5399, 0.644, 0.5, 0.6667, 0.4601, 0.644, 0.4228, 0.5774, 0.3909, 0.4714, 0.3664, 0.3333, 0.3509, 0.1725, 0.3457, 0.0, 0.0, 0.0, 1.0, 0.08, 0.0, 0.08, 0.0, 0.92, 1.0, 0.92, 0.0, 0.0, 0.3457, 0.0, 0.3509, 0.1725, 0.3664, 0.3333, 0.3909, 0.4714, 0.4228, 0.5774, 0.4601, 0.644, 0.5, 0.6667, 0.5399, 0.644, 0.5772, 0.5774, 0.6091, 0.4714, 0.6336, 0.3333, 0.6491, 0.1725, 0.6543, 0.0, 1.0, 0.0, 1.0, 1.0, 0.6543, 1.0, 0.6491, 0.8275, 0.6336, 0.6667, 0.6091, 0.5286, 0.5772, 0.4226, 0.5399, 0.356, 0.5, 0.3333, 0.4601, 0.356, 0.4228, 0.4226, 0.3909, 0.5286, 0.3664, 0.6667, 0.3509, 0.8275, 0.3457, 1.0, 0.0, 1.0, 1.0, 1.0, 0.0, 1.0, 0.0, 0.0, 1.0, 0.0, 1.0, 1.0, 0.0, 1.0, 0.0, 0.0, 1.0, 0.0, 1.0, 0.92, 0.0, 0.92, 0.0, 0.08, 1.0, 0.08, 1.0, 0.1464, 1.0, 0.25, 0.0, 0.25, 0.0, 0.1464, 0.0, 1.0, 1.0, 1.0, 1.0, 0.0, 0.0, 0.0, 0.0, 1.0, 1.0, 1.0, 1.0, 0.0, 0.0, 0.0, 0.6193, 0.862, 0.6235, 1.0, 1.0, 1.0, 1.0, 0.0, 1.0, 1.0, 0.0, 1.0, 0.0, 0.01704, 0.0, 0.0, 0.0, 1.0, 0.0, 0.983, 1.0, 0.983, 1.0, 1.0, 0.0, 1.0, 1.0, 1.0, 1.0, 0.0, 0.0, 0.0, 1.0, 1.0, 0.0, 1.0, 0.0, 0.0, 1.0, 0.0, 0.0, 1.0, 0.0, 0.0, 1.0, 0.0, 0.0, 1.0, 0.3807, 0.862, 0.3765, 1.0, 0.0, 1.0, 0.0, 0.0, 0.0, 0.0, 0.3765, 0.0, 0.3807, 0.138, 0.0, 1.0, 0.0, 0.0, 1.0, 0.0, 0.0, 0.0, 0.0, 0.0, 1.0, 0.25, 1.0, 0.3706, 0.0, 0.3706, 0.0, 0.25, 1.0, 0.6294, 1.0, 0.75, 0.0, 0.75, 0.0, 0.6294, 1.0, 0.0, 1.0, 1.0, 0.6193, 0.138, 0.6235, 0.0, 0.0, 0.0, 0.0, 1.0, 0.3807, 0.138, 0.3765, 0.0, 1.0, 0.01704, 1.0, 0.06699, 0.0, 0.06699, 0.0, 0.01704, 1.0, 0.3706, 1.0, 0.5, 0.0, 0.5, 0.0, 0.3706, 1.0, 0.1464, 1.0, 0.06699, 0.0, 0.06699, 0.0, 0.1464, 1.0, 0.8536, 1.0, 0.75, 0.0, 0.75, 0.0, 0.8536, 1.0, 0.8536, 1.0, 0.933, 0.0, 0.933, 0.0, 0.8536, 1.0, 0.933, 1.0, 0.983, 0.0, 0.983, 0.0, 0.933, 0.0, 0.01704, 0.0, 0.0, 1.0, 0.0, 1.0, 0.01704, 0.0, 0.0, 0.0, 1.0, 1.0, 1.0, 1.0, 0.0, 1.0, 0.75, 1.0, 0.8536, 0.0, 0.8536, 0.0, 0.75, 1.0, 0.5, 1.0, 0.6294, 0.0, 0.6294, 0.0, 0.5, 1.0, 0.06699, 1.0, 0.1464, 0.0, 0.1464, 0.0, 0.06699, 1.0, 1.0, 0.0, 1.0, 0.0, 0.0, 1.0, 0.0, 1.0, 1.0, 0.0, 1.0, 0.0, 0.0, 1.0, 0.0, 1.0, 0.0, 0.0, 0.0, 0.0, 1.0, 1.0, 1.0, 0.0, 1.0, 1.0, 1.0, 1.0, 0.0, 0.0, 0.0, 1.0, 0.75, 1.0, 0.6294, 0.0, 0.6294, 0.0, 0.75, 0.6193, 0.138, 1.0, 1.0, 1.0, 0.0, 0.6235, 0.0, 1.0, 1.0, 0.6235, 1.0, 0.6193, 0.862, 1.0, 0.0, 1.0, 0.5, 1.0, 0.3706, 0.0, 0.3706, 0.0, 0.5, 1.0, 0.983, 1.0, 0.933, 0.0, 0.933, 0.0, 0.983, 1.0, 0.06699, 1.0, 0.01704, 0.0, 0.01704, 0.0, 0.06699, 1.0, 0.6294, 1.0, 0.5, 0.0, 0.5, 0.0, 0.6294, 1.0, 0.25, 1.0, 0.1464, 0.0, 0.1464, 0.0, 0.25, 1.0, 0.3706, 1.0, 0.25, 0.0, 0.25, 0.0, 0.3706, 1.0, 1.0, 1.0, 0.983, 0.0, 0.983, 0.0, 1.0, 0.0, 0.0, 0.0, 0.01704, 1.0, 0.01704, 1.0, 0.0, 1.0, 1.0, 0.0, 1.0, 0.0, 0.0, 1.0, 0.0, 0.0, 1.0, 0.3765, 1.0, 0.3807, 0.862, 0.0, 0.0, 1.0, 0.933, 1.0, 0.8536, 0.0, 0.8536, 0.0, 0.933, 0.0, 0.0, 0.0, 1.0, 1.0, 1.0, 1.0, 0.0, 1.0, 0.25, 1.0, 0.1464, 0.0, 0.1464, 0.0, 0.25, 1.0, 0.3706, 1.0, 0.25, 0.0, 0.25, 0.0, 0.3706, 1.0, 0.5, 1.0, 0.3706, 0.0, 0.3706, 0.0, 0.5, 1.0, 0.75, 1.0, 0.6294, 0.0, 0.6294, 0.0, 0.75, 1.0, 0.8536, 1.0, 0.75, 0.0, 0.75, 0.0, 0.8536, 1.0, 0.933, 1.0, 0.8536, 0.0, 0.8536, 0.0, 0.933, 0.0, 0.0, 0.0, 0.01704, 1.0, 0.01704, 1.0, 0.0, 1.0, 0.983, 1.0, 0.933, 0.0, 0.933, 0.0, 0.983, 0.0, 0.5, 0.0, 0.6294, 1.0, 0.6294, 1.0, 0.5, 1.0, 0.06699, 1.0, 0.01704, 0.0, 0.01704, 0.0, 0.06699, 0.0, 0.983, 0.0, 1.0, 1.0, 1.0, 1.0, 0.983, 1.0, 0.1464, 1.0, 0.06699, 0.0, 0.06699, 0.0, 0.1464, 0.0, 0.1464, 1.0, 0.1464, 1.0, 0.25, 0.0, 0.25, 0.0, 0.25, 1.0, 0.25, 1.0, 0.3706, 0.0, 0.3706, 0.0, 0.3706, 1.0, 0.3706, 1.0, 0.5, 0.0, 0.5, 0.0, 0.6294, 1.0, 0.6294, 1.0, 0.75, 0.0, 0.75, 0.0, 0.75, 1.0, 0.75, 1.0, 0.8536, 0.0, 0.8536, 0.0, 0.8536, 1.0, 0.8536, 1.0, 0.933, 0.0, 0.933, 1.0, 0.01704, 0.0, 0.01704, 0.0, 0.0, 1.0, 0.0, 0.0, 0.933, 1.0, 0.933, 1.0, 0.983, 0.0, 0.983, 1.0, 0.6294, 0.0, 0.6294, 0.0, 0.5, 1.0, 0.5, 0.0, 0.01704, 1.0, 0.01704, 1.0, 0.06699, 0.0, 0.06699, 1.0, 1.0, 0.0, 1.0, 0.0, 0.983, 1.0, 0.983, 0.0, 0.06699, 1.0, 0.06699, 1.0, 0.1464, 0.0, 0.1464, 0.5399, 0.356, 0.5, 0.3333, 0.5, 0.3333, 1.0, 0.6294, 1.0, 0.06699, 1.0, 0.1464, 0.0, 0.1464, 0.0, 0.06699, 1.0, 0.0, 1.0, 0.01704, 0.0, 0.01704, 0.0, 0.0, 1.0, 0.8536, 1.0, 0.933, 0.0, 0.933, 0.0, 0.8536, 1.0, 0.75, 1.0, 0.8536, 0.0, 0.8536, 0.0, 0.75, 1.0, 0.6294, 1.0, 0.75, 0.0, 0.75, 0.0, 0.6294, 1.0, 0.25, 1.0, 0.3706, 0.0, 0.3706, 0.0, 0.25, 1.0, 0.983, 1.0, 1.0, 0.0, 1.0, 0.0, 0.983, 0.0, 0.5, 0.0, 0.3706, 1.0, 0.3706, 1.0, 0.5, 1.0, 0.01704, 1.0, 0.06699, 0.0, 0.06699, 0.0, 0.01704, 1.0, 0.1464, 1.0, 0.25, 0.0, 0.25, 0.0, 0.1464, 1.0, 0.933, 1.0, 0.983, 0.0, 0.983, 0.0, 0.933, 0.5, 0.3333, 0.5, 0.3333, 0.5399, 0.356, 1.0, 0.6294, 0.0, 0.1464, 1.0, 0.1464, 1.0, 0.06699, 0.0, 0.06699, 0.0, 0.01704, 1.0, 0.01704, 1.0, 0.0, 0.0, 0.0, 0.0, 0.933, 1.0, 0.933, 1.0, 0.8536, 0.0, 0.8536, 0.0, 0.8536, 1.0, 0.8536, 1.0, 0.75, 0.0, 0.75, 0.0, 0.75, 1.0, 0.75, 1.0, 0.6294, 0.0, 0.6294, 0.0, 0.3706, 1.0, 0.3706, 1.0, 0.25, 0.0, 0.25, 0.0, 1.0, 1.0, 1.0, 1.0, 0.983, 0.0, 0.983, 1.0, 0.3706, 0.0, 0.3706, 0.0, 0.5, 1.0, 0.5, 0.0, 0.06699, 1.0, 0.06699, 1.0, 0.01704, 0.0, 0.01704, 0.0, 0.25, 1.0, 0.25, 1.0, 0.1464, 0.0, 0.1464, 0.0, 0.983, 1.0, 0.983, 1.0, 0.933, 0.0, 0.933, 0.08, 1.0, 0.0, 1.0, 0.0, 0.983, 0.0, 1.0, 0.92, 0.0, 0.92, 0.918, 1.0, 0.01704, 0.0, 0.0, 0.0, 0.06699, 0.0, 0.01704, 0.0, 1.0, 0.0, 1.0, 0.0, 0.983, 0.0, 0.933, 0.0, 1.0, 0.0, 0.933, 0.0, 0.8536, 0.0, 0.1464, 0.0, 0.06699, 0.0, 1.0, 0.0, 0.25, 0.0, 0.1464, 0.0, 1.0, 0.0, 1.0, 0.0, 0.8536, 0.0, 0.75, 0.0, 1.0, 0.0, 0.75, 0.5399, 0.356, 0.0, 0.3706, 0.0, 0.25, 0.0, 1.0, 0.0, 1.0, 0.5399, 0.356, 0.0, 0.5, 0.0, 0.5, 0.0, 0.3706, 0.0, 1.0, 0.92, 1.0, 0.0, 0.0, 1.0, 0.983, 1.0, 1.0, 0.08, 0.0, 0.0, 0.0, 0.0, 0.01704, 1.0, 1.0, 0.0, 0.0, 1.0, 0.01704, 1.0, 0.06699, 0.0, 0.0, 1.0, 0.06699, 1.0, 0.1464, 1.0, 0.933, 1.0, 0.983, 0.0, 0.0, 1.0, 0.8536, 1.0, 0.933, 0.0, 0.0, 0.0, 0.0, 1.0, 0.1464, 1.0, 0.25, 0.0, 0.0, 1.0, 0.25, 1.0, 0.3706, 1.0, 0.75, 1.0, 0.8536, 0.0, 0.0, 1.0, 0.6294, 1.0, 0.75, 0.0, 0.0, 0.0, 0.0, 0.0, 0.0, 1.0, 0.5, 0.0, 0.0, 1.0, 0.3706, 1.0, 0.5, 0.0, 1.0, 1.0, 1.0, 0.0, 0.983, 0.08, 0.08197, 0.92, 1.0, 0.92, 0.08197, 1.0, 0.983, 1.0, 0.0, 1.0, 1.0, 0.0, 0.01704, 0.0, 0.06699, 1.0, 1.0, 0.0, 0.06699, 0.0, 0.1464, 0.0, 0.933, 0.0, 0.983, 1.0, 1.0, 0.0, 0.8536, 0.0, 0.933, 1.0, 1.0, 1.0, 1.0, 0.0, 0.1464, 0.0, 0.25, 1.0, 1.0, 0.0, 0.25, 0.0, 0.3706, 0.0, 0.75, 0.0, 0.8536, 1.0, 1.0, 0.0, 0.6294, 0.0, 0.75, 1.0, 1.0, 1.0, 1.0, 1.0, 1.0, 0.0, 0.5, 1.0, 1.0, 0.0, 0.3706, 0.0, 0.5, 0.92, 0.0, 1.0, 0.0, 1.0, 0.01704, 1.0, 0.0, 1.0, 0.0, 1.0, 0.983, 1.0, 0.933, 1.0, 0.0, 1.0, 0.933, 1.0, 0.8536, 1.0, 0.06699, 1.0, 0.01704, 1.0, 0.0, 1.0, 0.1464, 1.0, 0.06699, 1.0, 0.0, 1.0, 0.0, 1.0, 0.8536, 1.0, 0.75, 1.0, 0.0, 1.0, 0.75, 1.0, 0.6294, 1.0, 0.25, 1.0, 0.1464, 1.0, 0.0, 1.0, 0.3706, 1.0, 0.25, 1.0, 0.0, 1.0, 0.0, 1.0, 0.0, 1.0, 0.5, 1.0, 0.0, 1.0, 0.6294, 1.0, 0.5, 0.8352, 1.0, 0.8352, 0.92, 0.1648, 0.92, 0.1648, 1.0, 1.0, 1.0, 1.0, 1.0, 0.0, 1.0, 0.1648, 0.08, 0.0, 0.0, 0.0, 1.0, 1.0, 1.0, 1.0, 0.0, 0.0, 0.0, 1.0, 0.0, 1.0, 1.0, 0.0, 1.0, 0.8352, 0.92, 0.8352, 0.92, 0.1648, 0.92, 0.0, 0.0, 1.0, 1.0, 0.0, 1.0, 0.0, 0.0, 1.0, 0.0, 0.0, 1.0, 1.0, 1.0, 1.0, 0.0, 0.0, 0.0, 0.8352, 0.08, 0.1648, 0.08, 0.1648, 0.0, 0.8352, 0.0, 0.1648, 0.0, 0.1648, 0.08, 0.8352, 0.08, 0.8352, 0.0, 1.0, 1.0, 1.0, 0.0, 0.0, 0.0, 0.0, 1.0, 0.8352, 1.0, 0.1648, 1.0, 0.1648, 0.92, 0.8352, 0.92, 0.0, 1.0, 0.0, 0.0, 1.0, 0.0, 1.0, 1.0])
me_shape_9_indexedfaceset_008.materials.append(mat_plastic_matte_black)
me_shape_9_indexedfaceset_008.materials.append(mat_metal_pins)
me_shape_9_indexedfaceset_008.materials.append(mat_composite_darkgreen_2)
me_shape_9_indexedfaceset_008.update()
me_shape_9_indexedfaceset_008.normals_split_custom_set([tuple(v) for v in zip(*[iter([1.0, 1.516e-06, 0.0, 1.0, 1.786e-07, 0.0, 1.0, 0.0, 0.0, 1.0, 1.516e-06, 0.0, 1.0, 1.576e-06, 0.0, 1.0, 1.786e-07, 0.0, 1.0, -1.516e-06, 0.0, 1.0, 0.0, 0.0, 1.0, -1.786e-07, 0.0, 1.0, -1.576e-06, 0.0, 1.0, 1.516e-06, 0.0, 1.0, -1.516e-06, 0.0, 1.0, -1.576e-06, 0.0, 1.0, 1.576e-06, 0.0, 1.0, 1.516e-06, 0.0, 1.0, -1.576e-06, 0.0, 1.0, -1.516e-06, 0.0, 1.0, -1.786e-07, 0.0, 1.0, 1.117e-07, 0.0, 1.0, 9.85e-07, 0.0, 1.0, 9.478e-07, 0.0, 1.0, -9.85e-07, 0.0, 1.0, -9.478e-07, 0.0, 1.0, 9.478e-07, 0.0, 1.0, -9.85e-07, 0.0, 1.0, 9.478e-07, 0.0, 1.0, 9.85e-07, 0.0, 1.0, 0.0, 0.0, 1.0, 1.117e-07, 0.0, 1.0, 9.478e-07, 0.0, 1.0, -1.117e-07, 0.0, 1.0, 0.0, 0.0, 1.0, -9.478e-07, 0.0, 1.0, -1.117e-07, 0.0, 1.0, -9.478e-07, 0.0, 1.0, -9.85e-07, 0.0, 0.0, 1.0, -3.092e-07, 0.0, 1.0, -3.44e-08, 0.0, 1.0, -4.912e-07, 0.0, 1.0, 5.171e-07, 0.0, 1.0, -4.912e-07, 0.0, 1.0, -3.44e-08, 0.0, 1.0, 1.854e-07, 0.0, 1.0, 5.171e-07, 0.0, 1.0, -3.44e-08, 0.0, 1.0, -2.888e-07, 0.0, 1.0, -3.44e-08, 0.0, 1.0, -3.092e-07, 0.0, 1.0, -1.04e-08, 0.0, 1.0, 1.854e-07, 0.0, 1.0, -3.44e-08, 0.0, 1.0, 1.026e-08, 0.0, 1.0, -2.115e-07, 0.0, 1.0, -1.04e-08, 0.0, 1.0, 1.026e-08, 0.0, 1.0, -3.422e-07, 0.0, 1.0, -2.115e-07, 0.0, 1.0, 1.026e-08, 0.0, 1.0, 3.054e-07, 0.0, 1.0, -3.422e-07, 0.0, 1.0, 1.026e-08, 0.0, 1.0, 6.325e-08, 0.0, 1.0, 3.054e-07, 0.0, 1.0, 1.026e-08, 0.0, 1.0, 1.444e-07, 0.0, 1.0, 6.325e-08, 0.0, 1.0, 1.026e-08, 0.0, 1.0, -1.04e-08, 0.0, 1.0, -3.44e-08, 0.0, -1.0, 0.0, 0.0, -1.0, 0.0, 0.0, -1.0, 0.0, 0.0, -1.0, 0.0, 0.0, -1.0, 0.0, 0.0, -1.0, 0.0, 0.0, -1.0, 0.0, 0.0, -1.0, 0.0, 0.0, -1.0, 0.0, 0.0, -1.0, 0.0, 0.0, -1.0, 0.0, 0.0, -1.0, 0.0, 0.0, -1.0, 0.0, 0.0, -1.0, 0.0, 0.0, -1.0, 0.0, 0.0, -1.0, 0.0, 0.0, -1.0, 0.0, 0.0, -1.0, 0.0, 0.0, -1.0, 0.0, 0.0, -1.0, 0.0, 0.0, -1.0, 0.0, 0.0, -1.0, 0.0, 0.0, -1.0, 0.0, 0.0, -1.0, 0.0, 0.0, -1.0, 0.0, 0.0, -1.0, 0.0, 0.0, -1.0, 0.0, 0.0, -1.0, 0.0, 0.0, -1.0, 0.0, 0.0, -1.0, 0.0, 0.0, -1.0, 0.0, 0.0, -1.0, 0.0, 0.0, -1.0, 0.0, -1.0, 1.516e-06, 0.0, -1.0, 1.786e-07, 0.0, -1.0, 0.0, 0.0, -1.0, 1.576e-06, 0.0, -1.0, 1.786e-07, 0.0, -1.0, 1.516e-06, 0.0, -1.0, -1.516e-06, 0.0, -1.0, 0.0, 0.0, -1.0, -1.786e-07, 0.0, -1.0, -1.576e-06, 0.0, -1.0, 1.516e-06, 0.0, -1.0, -1.516e-06, 0.0, -1.0, -1.576e-06, 0.0, -1.0, 1.576e-06, 0.0, -1.0, 1.516e-06, 0.0, -1.0, -1.576e-06, 0.0, -1.0, -1.516e-06, 0.0, -1.0, -1.786e-07, 0.0, -1.0, 1.117e-07, 0.0, -1.0, 9.85e-07, 0.0, -1.0, 9.478e-07, 0.0, -1.0, -9.85e-07, 0.0, -1.0, -9.478e-07, 0.0, -1.0, 9.478e-07, 0.0, -1.0, -9.85e-07, 0.0, -1.0, 9.478e-07, 0.0, -1.0, 9.85e-07, 0.0, -1.0, 0.0, 0.0, -1.0, 1.117e-07, 0.0, -1.0, 9.478e-07, 0.0, -1.0, -1.117e-07, 0.0, -1.0, 0.0, 0.0, -1.0, -9.478e-07, 0.0, -1.0, -1.117e-07, 0.0, -1.0, -9.478e-07, 0.0, -1.0, -9.85e-07, 0.0, 0.0, 1.0, 0.0, 0.0, 1.0, -2.695e-09, 0.0, 1.0, 0.0, 0.0, 1.0, -4.912e-07, 0.0, 1.0, -2.695e-09, 0.0, 1.0, 0.0, 0.0, 1.0, 5.171e-07, 0.0, 1.0, -2.695e-09, 0.0, 1.0, -4.912e-07, 0.0, 1.0, 1.854e-07, 0.0, 1.0, -2.695e-09, 0.0, 1.0, 5.171e-07, 0.0, 1.0, 1.026e-08, 0.0, 1.0, 6.325e-08, 0.0, 1.0, 1.444e-07, 0.0, 1.0, 1.026e-08, 0.0, 1.0, 3.054e-07, 0.0, 1.0, 6.325e-08, 0.0, 1.0, 1.026e-08, 0.0, 1.0, -3.422e-07, 0.0, 1.0, 3.054e-07, 0.0, 1.0, 1.026e-08, 0.0, 1.0, -2.115e-07, 0.0, 1.0, -3.422e-07, 0.0, 1.0, 1.026e-08, 0.0, 1.0, -2.695e-09, 0.0, 1.0, -1.04e-08, 0.0, 1.0, -1.04e-08, 0.0, 1.0, -2.695e-09, 0.0, 1.0, 1.854e-07, 0.0, 1.0, 1.026e-08, 0.0, 1.0, -1.04e-08, 0.0, 1.0, -2.115e-07, 0.0, -1.0, 0.0, 0.0, -1.0, 0.0, 0.0, -1.0, 0.0, 0.0, -1.0, 0.0, 0.0, -1.0, 0.0, 0.0, -1.0, 0.0, 0.0, -1.0, 0.0, 0.0, -1.0, 0.0, 0.0, -1.0, 0.0, 0.0, -1.0, 0.0, 0.0, -1.0, 0.0, 0.0, -1.0, 0.0, 0.0, -1.0, 0.0, 0.0, -1.0, 0.0, 0.0, -1.0, 0.0, 0.0, -1.0, 0.0, 0.0, -1.0, 0.0, 0.0, -1.0, 0.0, 0.0, -1.0, 0.0, 0.0, -1.0, 0.0, 0.0, -1.0, 0.0, 0.0, -1.0, 0.0, 0.0, -1.0, 0.0, 0.0, -1.0, 0.0, 0.0, -1.0, 0.0, 0.0, -1.0, 0.0, 0.0, -1.0, 0.0, 0.0, -1.0, 0.0, 0.0, -1.0, 0.0, 0.0, -1.0, 0.0, 0.0, -1.0, 0.0, 0.0, -1.0, 0.0, 0.0, -1.0, 0.0, 0.0, 1.0, -1.874e-10, 0.0, 1.0, -8.94e-10, 0.0, 1.0, -1.045e-09, 0.0, -1.0, -3.345e-08, 0.0, -1.0, -6.675e-07, 0.0, -1.0, 5.727e-08, 0.0, 1.0, 1.045e-09, 0.0, 1.0, 0.0, 0.0, 1.0, 1.874e-10, 0.0, -1.0, 3.345e-08, 0.0, -1.0, 6.675e-07, 0.0, -1.0, -5.727e-08, 1.0, 0.0, 0.0, 1.0, 0.0, 0.0, 1.0, 0.0, 0.0, 1.0, 0.0, 0.0, 0.0, -1.0, -1.076e-10, 0.0, -1.0, -1.076e-10, 0.0, -1.0, -1.076e-10, 0.0, -1.0, -1.076e-10, 0.0, -1.0, -1.076e-10, 0.0, -1.0, -1.076e-10, 0.0, -1.0, -1.076e-10, 0.0, -1.0, -1.076e-10, 0.0, -1.0, -1.076e-10, 0.0, -1.0, -1.076e-10, 0.0, -1.0, -1.076e-10, 0.0, -1.0, -1.076e-10, 0.0, -1.0, -1.076e-10, 0.0, -1.0, -1.076e-10, 0.0, -1.0, -1.076e-10, 0.0, -1.0, -1.076e-10, 0.0, -1.0, -1.076e-10, 0.0, -1.0, -1.076e-10, 0.0, -1.0, -1.076e-10, 0.0, -1.0, -1.076e-10, 0.0, -1.0, -1.076e-10, 0.0, -1.0, -1.076e-10, 0.0, -1.0, -1.076e-10, 0.0, -1.0, -1.076e-10, 0.0, -1.0, -1.076e-10, 0.0, -1.0, -1.076e-10, 0.0, -1.0, -1.076e-10, 0.0, -1.0, -1.076e-10, 0.0, -1.0, -1.076e-10, 0.0, -1.0, -1.076e-10, 0.0, 0.0, -1.0, 0.0, 0.0, -1.0, 0.0, 0.0, -1.0, 0.0, 0.0, -1.0, 0.0, 1.0, -8.605e-10, 0.0, 1.0, -8.605e-10, 0.0, 1.0, -8.605e-10, 0.0, 1.0, -8.605e-10, 0.0, 1.0, -8.605e-10, 0.0, 1.0, -8.605e-10, 0.0, 1.0, -8.605e-10, 0.0, 1.0, -8.605e-10, 0.0, 1.0, -8.605e-10, 0.0, 1.0, -8.605e-10, 0.0, 1.0, -8.605e-10, 0.0, 1.0, -8.605e-10, 0.0, 1.0, -8.605e-10, 0.0, 1.0, -8.605e-10, 0.0, 1.0, -8.605e-10, 0.0, 1.0, -8.605e-10, 0.0, 1.0, -8.605e-10, 0.0, 1.0, -8.605e-10, 0.0, 1.0, -8.605e-10, 0.0, 1.0, -8.605e-10, 0.0, 1.0, -8.605e-10, 0.0, 1.0, -8.605e-10, 0.0, 1.0, -8.605e-10, 0.0, 1.0, -8.605e-10, 0.0, 1.0, -8.605e-10, 0.0, 1.0, -8.605e-10, 0.0, 1.0, -8.605e-10, 0.0, 1.0, -8.605e-10, 0.0, 1.0, -8.605e-10, 0.0, 1.0, -8.605e-10, -1.0, 0.0, 0.0, -1.0, 0.0, 0.0, -1.0, 0.0, 0.0, -1.0, 0.0, 0.0, -1.0, 0.0, 0.0, -1.0, 0.0, 0.0, -1.0, 0.0, 0.0, -1.0, 0.0, 0.0, 0.0, 0.0, 1.0, 0.0, 0.0, 1.0, 0.0, 0.0, 1.0, 0.0, 0.0, 1.0, 0.7071, 0.0, 0.7071, 0.866, 0.0, 0.5, 0.866, 0.0, 0.5, 0.7071, 0.0, 0.7071, 1.0, 0.0, 0.0, 1.0, 0.0, 0.0, 1.0, 0.0, 0.0, 1.0, 0.0, 0.0, 1.0, 0.0, 0.0, 1.0, 0.0, 0.0, 1.0, 0.0, 0.0, 1.0, 0.0, 0.0, 0.0, -1.0, 0.0, 0.0, -1.0, 0.0, 0.0, -1.0, 0.0, 0.0, -1.0, 0.0, 0.0, 1.0, 3.011e-09, 0.0, 1.0, -1.874e-10, 0.0, 1.0, 1.716e-09, 0.0, 1.0, 3.011e-09, 0.1305, 0.0, -0.9914, 0.2588, 0.0, -0.9659, 0.2588, 0.0, -0.9659, 0.1305, 0.0, -0.9914, 0.0, 0.0, -1.0, 0.0, 0.0, -1.0, 0.0, 0.0, -1.0, 0.0, 0.0, -1.0, 0.0, 0.0, 1.0, 0.0, 0.0, 1.0, 0.0, 0.0, 1.0, 0.0, 0.0, 1.0, -1.0, 0.0, 0.0, -1.0, 0.0, 0.0, -1.0, 0.0, 0.0, -1.0, 0.0, 0.0, 0.0, 1.0, -2.888e-07, 0.0, 1.0, 0.0, 0.0, 1.0, 0.0, 0.0, 1.0, -3.44e-08, 0.0, 1.0, 0.0, 0.0, 1.0, 0.0, 0.0, 1.0, 0.0, 0.0, 1.0, -2.695e-09, -1.0, 0.0, 0.0, -1.0, 0.0, 0.0, -1.0, 0.0, 0.0, -1.0, 0.0, 0.0, 0.866, 0.0, 0.5, 0.9659, 0.0, 0.2588, 0.9659, 0.0, 0.2588, 0.866, 0.0, 0.5, 0.9659, 0.0, -0.2588, 0.866, 0.0, -0.5, 0.866, 0.0, -0.5, 0.9659, 0.0, -0.2588, 0.0, 1.0, 0.0, 0.0, 1.0, 1.026e-08, 0.0, 1.0, 1.444e-07, 0.0, 1.0, 0.0, 0.0, -1.0, 0.0, 0.0, -1.0, 0.0, 0.0, -1.0, 0.0, 0.0, -1.0, 0.0, 0.2588, 0.0, 0.9659, 0.5, 0.0, 0.866, 0.5, 0.0, 0.866, 0.2588, 0.0, 0.9659, 0.9659, 0.0, 0.2588, 1.0, 0.0, 0.0, 1.0, 0.0, 0.0, 0.9659, 0.0, 0.2588, -0.7071, 0.0, 0.7071, -0.5, 0.0, 0.866, -0.5, 0.0, 0.866, -0.7071, 0.0, 0.7071, -0.7071, 0.0, -0.7071, -0.866, 0.0, -0.5, -0.866, 0.0, -0.5, -0.7071, 0.0, -0.7071, 0.7071, 0.0, -0.7071, 0.5, 0.0, -0.866, 0.5, 0.0, -0.866, 0.7071, 0.0, -0.7071, 0.5, 0.0, -0.866, 0.2588, 0.0, -0.9659, 0.2588, 0.0, -0.9659, 0.5, 0.0, -0.866, 0.2588, 0.0, 0.9659, 0.1305, 0.0, 0.9914, 0.1305, 0.0, 0.9914, 0.2588, 0.0, 0.9659, 0.0, 0.0, -1.0, 0.0, 0.0, -1.0, 0.0, 0.0, -1.0, 0.0, 0.0, -1.0, 0.866, 0.0, -0.5, 0.7071, 0.0, -0.7071, 0.7071, 0.0, -0.7071, 0.866, 0.0, -0.5, 1.0, 0.0, 0.0, 0.9659, 0.0, -0.2588, 0.9659, 0.0, -0.2588, 1.0, 0.0, 0.0, 0.5, 0.0, 0.866, 0.7071, 0.0, 0.7071, 0.7071, 0.0, 0.7071, 0.5, 0.0, 0.866, 0.0, 0.0, 1.0, 0.0, 0.0, 1.0, 0.0, 0.0, 1.0, 0.0, 0.0, 1.0, 0.0, 0.0, 1.0, 0.0, 0.0, 1.0, 0.0, 0.0, 1.0, 0.0, 0.0, 1.0, 1.0, 0.0, 0.0, 1.0, 0.0, 0.0, 1.0, 0.0, 0.0, 1.0, 0.0, 0.0, 0.0, 0.0, -1.0, 0.0, 0.0, -1.0, 0.0, 0.0, -1.0, 0.0, 0.0, -1.0, -0.866, 0.0, -0.5, -0.9659, 0.0, -0.2588, -0.9659, 0.0, -0.2588, -0.866, 0.0, -0.5, 0.0, -1.0, 0.0, 0.0, -1.0, 0.0, 0.0, -1.0, 0.0, 0.0, -1.0, 0.0, 0.0, 1.0, 0.0, 0.0, 1.0, 0.0, 0.0, 1.0, 1.444e-07, 0.0, 1.0, 1.026e-08, -1.0, 0.0, 0.0, -0.9659, 0.0, 0.2588, -0.9659, 0.0, 0.2588, -1.0, 0.0, 0.0, -0.2588, 0.0, -0.9659, -0.5, 0.0, -0.866, -0.5, 0.0, -0.866, -0.2588, 0.0, -0.9659, -0.5, 0.0, 0.866, -0.2588, 0.0, 0.9659, -0.2588, 0.0, 0.9659, -0.5, 0.0, 0.866, -0.9659, 0.0, -0.2588, -1.0, 0.0, 0.0, -1.0, 0.0, 0.0, -0.9659, 0.0, -0.2588, -0.866, 0.0, 0.5, -0.7071, 0.0, 0.7071, -0.7071, 0.0, 0.7071, -0.866, 0.0, 0.5, -0.9659, 0.0, 0.2588, -0.866, 0.0, 0.5, -0.866, 0.0, 0.5, -0.9659, 0.0, 0.2588, -0.1305, 0.0, -0.9914, -0.2588, 0.0, -0.9659, -0.2588, 0.0, -0.9659, -0.1305, 0.0, -0.9914, -0.1305, 0.0, 0.9914, -0.2588, 0.0, 0.9659, -0.2588, 0.0, 0.9659, -0.1305, 0.0, 0.9914, 0.0, 0.0, 1.0, 0.0, 0.0, 1.0, 0.0, 0.0, 1.0, 0.0, 0.0, 1.0, 0.0, -1.0, 0.0, 0.0, -1.0, 0.0, 0.0, -1.0, 0.0, 0.0, -1.0, 0.0, -0.5, 0.0, -0.866, -0.7071, 0.0, -0.7071, -0.7071, 0.0, -0.7071, -0.5, 0.0, -0.866, 0.0, 0.0, -1.0, 0.0, 0.0, -1.0, 0.0, 0.0, -1.0, 0.0, 0.0, -1.0, -0.866, 0.0, 0.5, -0.7071, 0.0, 0.7071, -0.7071, 0.0, 0.7071, -0.866, 0.0, 0.5, -0.9659, 0.0, 0.2588, -0.866, 0.0, 0.5, -0.866, 0.0, 0.5, -0.9659, 0.0, 0.2588, -1.0, 0.0, 0.0, -0.9659, 0.0, 0.2588, -0.9659, 0.0, 0.2588, -1.0, 0.0, 0.0, -0.866, 0.0, -0.5, -0.9659, 0.0, -0.2588, -0.9659, 0.0, -0.2588, -0.866, 0.0, -0.5, -0.7071, 0.0, -0.7071, -0.866, 0.0, -0.5, -0.866, 0.0, -0.5, -0.7071, 0.0, -0.7071, -0.5, 0.0, -0.866, -0.7071, 0.0, -0.7071, -0.7071, 0.0, -0.7071, -0.5, 0.0, -0.866, -0.1305, 0.0, 0.9914, -0.2588, 0.0, 0.9659, -0.2588, 0.0, 0.9659, -0.1305, 0.0, 0.9914, -0.2588, 0.0, -0.9659, -0.5, 0.0, -0.866, -0.5, 0.0, -0.866, -0.2588, 0.0, -0.9659, -1.0, 0.0, 0.0, -0.9659, 0.0, -0.2588, -0.9659, 0.0, -0.2588, -1.0, 0.0, 0.0, -0.5, 0.0, 0.866, -0.2588, 0.0, 0.9659, -0.2588, 0.0, 0.9659, -0.5, 0.0, 0.866, -0.2588, 0.0, -0.9659, -0.1305, 0.0, -0.9914, -0.1305, 0.0, -0.9914, -0.2588, 0.0, -0.9659, -0.7071, 0.0, 0.7071, -0.5, 0.0, 0.866, -0.5, 0.0, 0.866, -0.7071, 0.0, 0.7071, 0.7071, 0.0, -0.7071, 0.7071, 0.0, -0.7071, 0.866, 0.0, -0.5, 0.866, 0.0, -0.5, 0.866, 0.0, -0.5, 0.866, 0.0, -0.5, 0.9659, 0.0, -0.2588, 0.9659, 0.0, -0.2588, 0.9659, 0.0, -0.2588, 0.9659, 0.0, -0.2588, 1.0, 0.0, 0.0, 1.0, 0.0, 0.0, 0.9659, 0.0, 0.2588, 0.9659, 0.0, 0.2588, 0.866, 0.0, 0.5, 0.866, 0.0, 0.5, 0.866, 0.0, 0.5, 0.866, 0.0, 0.5, 0.7071, 0.0, 0.7071, 0.7071, 0.0, 0.7071, 0.7071, 0.0, 0.7071, 0.7071, 0.0, 0.7071, 0.5, 0.0, 0.866, 0.5, 0.0, 0.866, 0.2588, 0.0, -0.9659, 0.2588, 0.0, -0.9659, 0.1305, 0.0, -0.9914, 0.1305, 0.0, -0.9914, 0.5, 0.0, 0.866, 0.5, 0.0, 0.866, 0.2588, 0.0, 0.9659, 0.2588, 0.0, 0.9659, 0.9659, 0.0, 0.2588, 0.9659, 0.0, 0.2588, 1.0, 0.0, 0.0, 1.0, 0.0, 0.0, 0.2588, 0.0, -0.9659, 0.2588, 0.0, -0.9659, 0.5, 0.0, -0.866, 0.5, 0.0, -0.866, 0.1305, 0.0, 0.9914, 0.1305, 0.0, 0.9914, 0.2588, 0.0, 0.9659, 0.2588, 0.0, 0.9659, 0.5, 0.0, -0.866, 0.5, 0.0, -0.866, 0.7071, 0.0, -0.7071, 0.7071, 0.0, -0.7071, 0.9659, 0.0, -0.2588, 1.0, 0.0, 0.0, 1.0, 0.0, 0.0, 0.9659, 0.0, -0.2588, 0.5, 0.0, 0.866, 0.7071, 0.0, 0.7071, 0.7071, 0.0, 0.7071, 0.5, 0.0, 0.866, 0.1305, 0.0, 0.9914, 0.2588, 0.0, 0.9659, 0.2588, 0.0, 0.9659, 0.1305, 0.0, 0.9914, 0.7071, 0.0, -0.7071, 0.5, 0.0, -0.866, 0.5, 0.0, -0.866, 0.7071, 0.0, -0.7071, 0.866, 0.0, -0.5, 0.7071, 0.0, -0.7071, 0.7071, 0.0, -0.7071, 0.866, 0.0, -0.5, 0.9659, 0.0, -0.2588, 0.866, 0.0, -0.5, 0.866, 0.0, -0.5, 0.9659, 0.0, -0.2588, 0.866, 0.0, 0.5, 0.9659, 0.0, 0.2588, 0.9659, 0.0, 0.2588, 0.866, 0.0, 0.5, 0.2588, 0.0, -0.9659, 0.1305, 0.0, -0.9914, 0.1305, 0.0, -0.9914, 0.2588, 0.0, -0.9659, 1.0, 0.0, 0.0, 0.9659, 0.0, 0.2588, 0.9659, 0.0, 0.2588, 1.0, 0.0, 0.0, 0.2588, 0.0, 0.9659, 0.5, 0.0, 0.866, 0.5, 0.0, 0.866, 0.2588, 0.0, 0.9659, 0.7071, 0.0, 0.7071, 0.866, 0.0, 0.5, 0.866, 0.0, 0.5, 0.7071, 0.0, 0.7071, 0.5, 0.0, -0.866, 0.2588, 0.0, -0.9659, 0.2588, 0.0, -0.9659, 0.5, 0.0, -0.866, -1.0, 0.0, 0.0, -1.0, 0.0, 0.0, -0.9659, 0.0, 0.2588, -0.9659, 0.0, 0.2588, -0.7071, 0.0, -0.7071, -0.7071, 0.0, -0.7071, -0.5, 0.0, -0.866, -0.5, 0.0, -0.866, -0.2588, 0.0, -0.9659, -0.2588, 0.0, -0.9659, -0.1305, 0.0, -0.9914, -0.1305, 0.0, -0.9914, -0.5, 0.0, 0.866, -0.5, 0.0, 0.866, -0.7071, 0.0, 0.7071, -0.7071, 0.0, 0.7071, -0.7071, 0.0, 0.7071, -0.7071, 0.0, 0.7071, -0.866, 0.0, 0.5, -0.866, 0.0, 0.5, -0.866, 0.0, 0.5, -0.866, 0.0, 0.5, -0.9659, 0.0, 0.2588, -0.9659, 0.0, 0.2588, -0.9659, 0.0, -0.2588, -0.9659, 0.0, -0.2588, -0.866, 0.0, -0.5, -0.866, 0.0, -0.5, -0.1305, 0.0, 0.9914, -0.1305, 0.0, 0.9914, -0.2588, 0.0, 0.9659, -0.2588, 0.0, 0.9659, -0.9659, 0.0, -0.2588, -0.9659, 0.0, -0.2588, -1.0, 0.0, 0.0, -1.0, 0.0, 0.0, -0.5, 0.0, -0.866, -0.5, 0.0, -0.866, -0.2588, 0.0, -0.9659, -0.2588, 0.0, -0.9659, -0.866, 0.0, -0.5, -0.866, 0.0, -0.5, -0.7071, 0.0, -0.7071, -0.7071, 0.0, -0.7071, -0.2588, 0.0, 0.9659, -0.2588, 0.0, 0.9659, -0.5, 0.0, 0.866, -0.5, 0.0, 0.866, 0.0, 1.0, 0.0, 0.0, 1.0, 0.0, 0.0, 1.0, -7.686e-09, 0.0, 1.0, -8.94e-10, 0.0, -1.0, -9.636e-08, 0.0, -1.0, -9.636e-08, 0.0, -1.0, -1.779e-07, 0.0, -1.0, -7.255e-08, 0.0, 1.0, -1.983e-08, 0.0, 1.0, 1.716e-09, 0.0, 1.0, -1.874e-10, 0.0, 1.0, -8.94e-10, 0.0, 1.0, -7.686e-09, 0.0, 1.0, 1.634e-09, 0.0, 1.0, -8.94e-10, 0.0, 1.0, 1.634e-09, 0.0, 1.0, 6.619e-09, 0.0, 1.0, -1.324e-08, 0.0, 1.0, -1.983e-08, 0.0, 1.0, -1.874e-10, 0.0, 1.0, 0.0, 0.0, 1.0, -1.324e-08, 0.0, 1.0, -1.874e-10, 0.0, 1.0, -8.94e-10, 0.0, 1.0, 6.619e-09, 0.0, 1.0, -1.565e-08, 0.0, 1.0, -8.94e-10, 0.0, 1.0, -1.565e-08, 0.0, 1.0, -1.397e-08, 0.0, 1.0, 0.0, 0.0, 1.0, 0.0, 0.0, 1.0, -1.874e-10, 0.0, 1.0, -8.94e-10, 0.0, 1.0, -1.397e-08, 0.0, 1.0, -1.045e-09, 0.0, 1.0, -1.045e-09, 0.0, 1.0, 0.0, 0.0, 1.0, -1.874e-10, 0.0, -1.0, 4.818e-08, 0.0, -1.0, 5.727e-08, 0.0, -1.0, 2.734e-07, 0.0, -1.0, 4.818e-08, 0.0, 1.0, 0.0, 0.0, 1.0, 0.0, 0.0, 1.0, 7.686e-09, 0.0, 1.0, 8.94e-10, 0.0, -1.0, -7.255e-08, 0.0, -1.0, -1.779e-07, 0.0, -1.0, -5.316e-08, 0.0, -1.0, -7.255e-08, 0.0, -1.0, -5.316e-08, 0.0, -1.0, 5.295e-08, 0.0, -1.0, 2.649e-07, 0.0, -1.0, 2.734e-07, 0.0, -1.0, 5.727e-08, 0.0, -1.0, 0.0, 0.0, -1.0, 2.649e-07, 0.0, -1.0, 5.727e-08, 0.0, -1.0, -7.255e-08, 0.0, -1.0, 5.295e-08, 0.0, -1.0, -8.347e-08, 0.0, -1.0, -7.255e-08, 0.0, -1.0, -8.347e-08, 0.0, -1.0, 3.149e-07, 0.0, -1.0, 0.0, 0.0, -1.0, 0.0, 0.0, -1.0, 5.727e-08, 0.0, -1.0, -6.675e-07, 0.0, -1.0, 0.0, 0.0, -1.0, 5.727e-08, 0.0, -1.0, 5.727e-08, 0.0, -1.0, -7.255e-08, 0.0, -1.0, -3.345e-08, 0.0, -1.0, -7.255e-08, 0.0, -1.0, 3.149e-07, 0.0, -1.0, -3.345e-08, 0.0, 1.0, -3.011e-09, 0.0, 1.0, 1.874e-10, 0.0, 1.0, -1.716e-09, 0.0, 1.0, -3.011e-09, 0.0, -1.0, 9.636e-08, 0.0, -1.0, 9.636e-08, 0.0, -1.0, 1.779e-07, 0.0, -1.0, 7.255e-08, 0.0, 1.0, 8.94e-10, 0.0, 1.0, 7.686e-09, 0.0, 1.0, -1.634e-09, 0.0, 1.0, 8.94e-10, 0.0, 1.0, -1.634e-09, 0.0, 1.0, -6.619e-09, 0.0, 1.0, 1.983e-08, 0.0, 1.0, -1.716e-09, 0.0, 1.0, 1.874e-10, 0.0, 1.0, 1.324e-08, 0.0, 1.0, 1.983e-08, 0.0, 1.0, 1.874e-10, 0.0, 1.0, 8.94e-10, 0.0, 1.0, -6.619e-09, 0.0, 1.0, 1.565e-08, 0.0, 1.0, 8.94e-10, 0.0, 1.0, 1.565e-08, 0.0, 1.0, 1.397e-08, 0.0, 1.0, 0.0, 0.0, 1.0, 1.324e-08, 0.0, 1.0, 1.874e-10, 0.0, 1.0, 0.0, 0.0, 1.0, 0.0, 0.0, 1.0, 1.874e-10, 0.0, 1.0, 1.874e-10, 0.0, 1.0, 8.94e-10, 0.0, 1.0, 1.045e-09, 0.0, 1.0, 8.94e-10, 0.0, 1.0, 1.397e-08, 0.0, 1.0, 1.045e-09, 0.0, -1.0, -4.818e-08, 0.0, -1.0, -5.727e-08, 0.0, -1.0, -2.734e-07, 0.0, -1.0, -4.818e-08, 0.0, -1.0, 7.255e-08, 0.0, -1.0, 1.779e-07, 0.0, -1.0, 5.316e-08, 0.0, -1.0, 7.255e-08, 0.0, -1.0, 5.316e-08, 0.0, -1.0, -5.295e-08, 0.0, -1.0, -2.649e-07, 0.0, -1.0, -2.734e-07, 0.0, -1.0, -5.727e-08, 0.0, -1.0, 0.0, 0.0, -1.0, -2.649e-07, 0.0, -1.0, -5.727e-08, 0.0, -1.0, 7.255e-08, 0.0, -1.0, -5.295e-08, 0.0, -1.0, 8.347e-08, 0.0, -1.0, 7.255e-08, 0.0, -1.0, 8.347e-08, 0.0, -1.0, -3.149e-07, 0.0, -1.0, 0.0, 0.0, -1.0, 0.0, 0.0, -1.0, -5.727e-08, 0.0, -1.0, 6.675e-07, 0.0, -1.0, 0.0, 0.0, -1.0, -5.727e-08, 0.0, -1.0, -5.727e-08, 0.0, -1.0, 7.255e-08, 0.0, -1.0, 3.345e-08, 0.0, -1.0, 7.255e-08, 0.0, -1.0, -3.149e-07, 0.0, -1.0, 3.345e-08, 0.0, 0.0, -1.0, 0.0, 0.0, -1.0, 0.0, 0.0, -1.0, 0.0, 0.0, -1.0, 0.0, 1.0, 0.0, 0.0, 1.0, 0.0, 0.0, 1.0, 0.0, 0.0, 1.0, 0.0, 1.0, -1.661e-06, 0.0, 1.0, -1.661e-06, 0.0, 1.0, -1.661e-06, 0.0, 1.0, -1.661e-06, 0.0, -1.0, 1.187e-06, 0.0, -1.0, 1.187e-06, 0.0, -1.0, 1.187e-06, 0.0, -1.0, 1.187e-06, 0.0, 0.0, -1.0, 0.0, 0.0, -1.0, 0.0, 0.0, -1.0, 0.0, 0.0, -1.0, 0.0, -1.0, 0.0, 0.0, -1.0, 0.0, 0.0, -1.0, 0.0, 0.0, -1.0, 0.0, 0.0, 0.0, -1.0, 0.0, 0.0, -1.0, 0.0, 0.0, -1.0, 0.0, 0.0, -1.0, 0.0, 0.0, 1.514e-06, 1.0, 0.0, 1.514e-06, 1.0, 0.0, 1.514e-06, 1.0, 0.0, 1.514e-06, 1.0, 0.0, 0.0, -1.0, 0.0, 0.0, -1.0, 0.0, 0.0, -1.0, 0.0, 0.0, -1.0, 1.0, 1.187e-06, 0.0, 1.0, 1.187e-06, 0.0, 1.0, 1.187e-06, 0.0, 1.0, 1.187e-06, 0.0, 0.0, -7.57e-07, 1.0, 0.0, -7.57e-07, 1.0, 0.0, -7.57e-07, 1.0, 0.0, -7.57e-07, 1.0, 0.0, 1.0, 0.0, 0.0, 1.0, 0.0, 0.0, 1.0, 0.0, 0.0, 1.0, 0.0])] * 3)])

# ---- objects
ob_shape_9_indexedfaceset = bpy.data.objects.new('SHAPE_9_IndexedFaceSet', me_shape_9_indexedfaceset_008)

# ---- transforms, parenting, visibility, modifiers, constraints
ob_shape_9_indexedfaceset.location = (0.0, 0.0, 0.0)
ob_shape_9_indexedfaceset.rotation_euler = (1.571, 0.0, -0.0)
ob_shape_9_indexedfaceset.scale = (2.54, 2.54, 2.54)
_m = ob_shape_9_indexedfaceset.modifiers.new('Bevel', 'BEVEL')
_m.width = 0.005
_m.width_pct = 0.005
_m.segments = 5

# ---- collection membership
col_collection.objects.link(ob_shape_9_indexedfaceset)

# ---- scene / render settings (as saved in the file)
scene.frame_start = 1; scene.frame_end = 250; scene.frame_set(1)
scene.render.engine = 'BLENDER_EEVEE_NEXT'
scene.cycles.sampling_pattern = 'TABULATED_SOBOL'
scene.cycles.use_light_tree = False
scene.eevee.ray_tracing_options.trace_max_roughness = 0.0
scene.view_settings.view_transform = 'Filmic'
bpy.context.view_layer.update()

# ---- added for rendering (the .blend has no active camera and no usable light): camera, sun
cam_auto = bpy.data.cameras.new('AutoCamera')
cam_auto.lens = 50.0
cam_auto.sensor_width = 36.0
cam_auto.clip_end = 1000.0
ob_auto_camera = bpy.data.objects.new('AutoCamera', cam_auto)
scene.collection.objects.link(ob_auto_camera)
ob_auto_camera.location = (5.29586, -6.35503, 4.86169)
ob_auto_camera.rotation_euler = (1.09748, -7.21219e-08, 0.694738)
scene.camera = ob_auto_camera
light_auto_sun = bpy.data.lights.new('AutoSun', 'SUN')
light_auto_sun.energy = 3.0
light_auto_sun.angle = 0.0523599
ob_auto_sun = bpy.data.objects.new('AutoSun', light_auto_sun)
scene.collection.objects.link(ob_auto_sun)
ob_auto_sun.rotation_euler = (0.872665, 0.174533, 0.523599)
bpy.context.view_layer.update()
